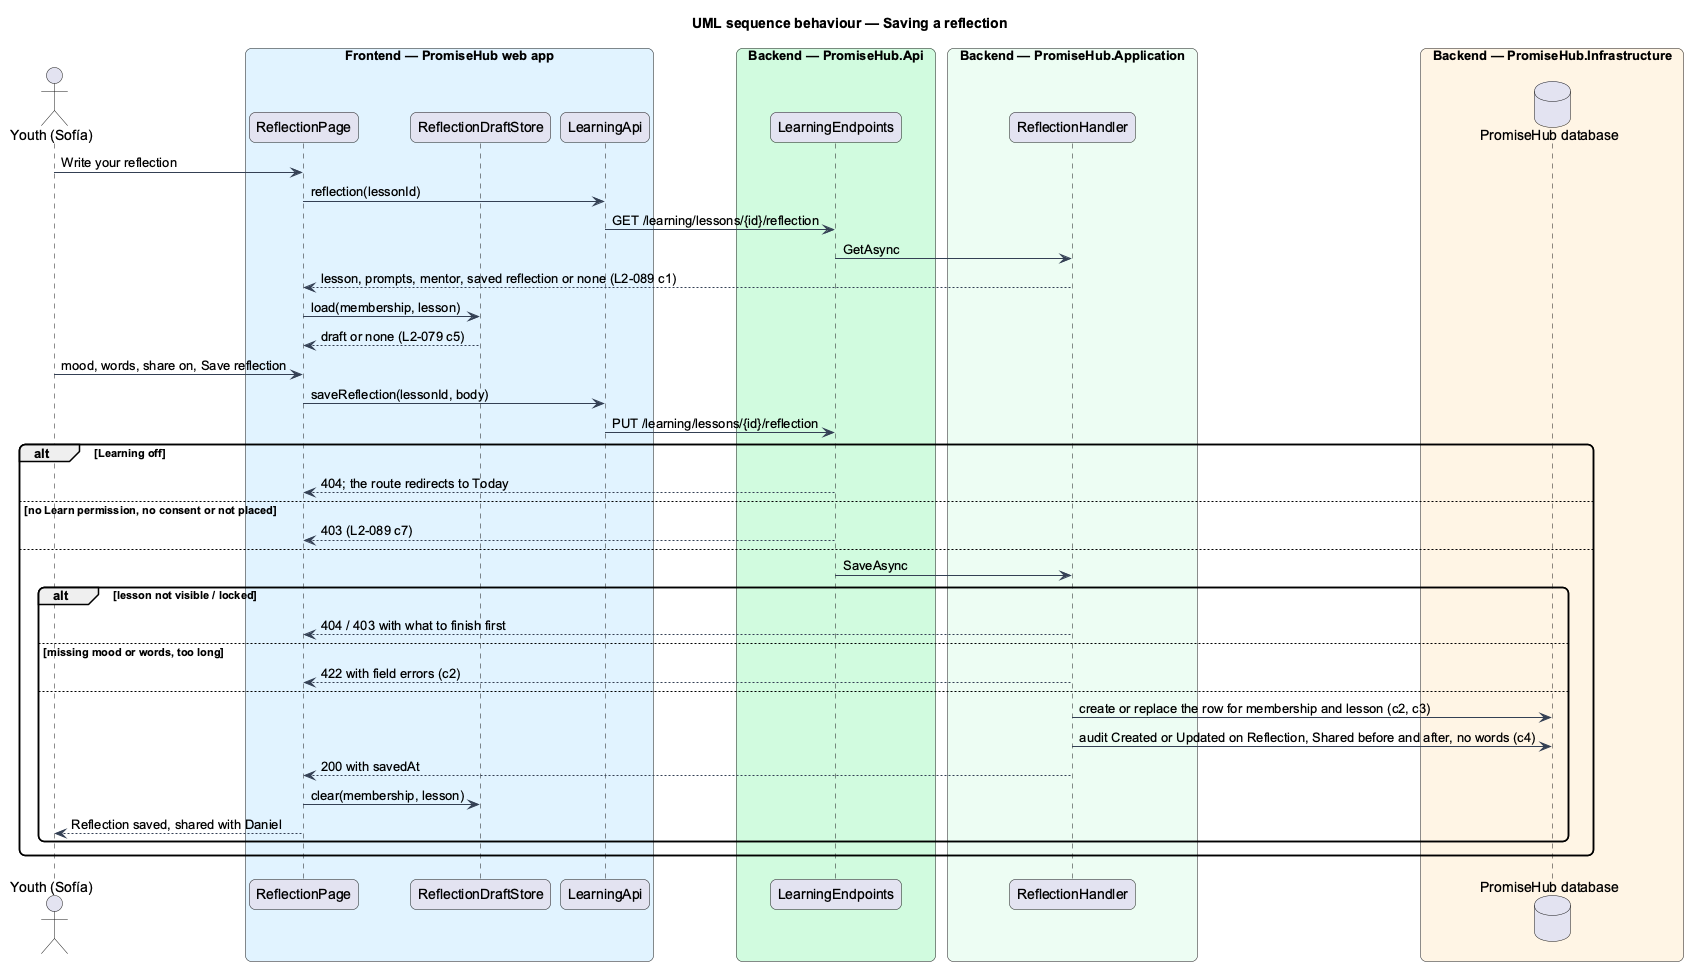

The diagram above was rendered by PlantUML. Its source (embedded in the PNG):
@startuml
title UML sequence behaviour — Saving a reflection
skinparam backgroundColor #FFFFFF
skinparam shadowing false
skinparam roundcorner 12
skinparam defaultFontName Arial
skinparam ArrowColor #344054
actor "Youth (Sofía)" as actor
box "Frontend — PromiseHub web app" #E0F2FE
  participant "ReflectionPage" as page
  participant "ReflectionDraftStore" as drafts
  participant "LearningApi" as lapi
end box
box "Backend — PromiseHub.Api" #D1FADF
  participant "LearningEndpoints" as ep
end box
box "Backend — PromiseHub.Application" #ECFDF3
  participant "ReflectionHandler" as h
end box
box "Backend — PromiseHub.Infrastructure" #FFF4E5
  database "PromiseHub database" as db
end box
actor -> page : Write your reflection
page -> lapi : reflection(lessonId)
lapi -> ep : GET /learning/lessons/{id}/reflection
ep -> h : GetAsync
h --> page : lesson, prompts, mentor, saved reflection or none (L2-089 c1)
page -> drafts : load(membership, lesson)
drafts --> page : draft or none (L2-079 c5)
actor -> page : mood, words, share on, Save reflection
page -> lapi : saveReflection(lessonId, body)
lapi -> ep : PUT /learning/lessons/{id}/reflection
alt Learning off
  ep --> page : 404; the route redirects to Today
else no Learn permission, no consent or not placed
  ep --> page : 403 (L2-089 c7)
else
  ep -> h : SaveAsync
  alt lesson not visible / locked
    h --> page : 404 / 403 with what to finish first
  else missing mood or words, too long
    h --> page : 422 with field errors (c2)
  else
    h -> db : create or replace the row for membership and lesson (c2, c3)
    h -> db : audit Created or Updated on Reflection, Shared before and after, no words (c4)
    h --> page : 200 with savedAt
    page -> drafts : clear(membership, lesson)
    page --> actor : Reflection saved, shared with Daniel
  end
end
@enduml